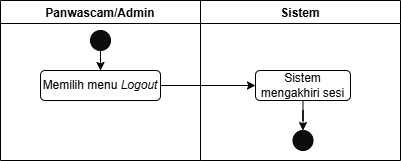

The diagram above was exported from draw.io. Its source (the exported page's mxGraphModel, read from the mxfile embedded in the PNG):
<mxGraphModel dx="1120" dy="468" grid="1" gridSize="10" guides="1" tooltips="1" connect="1" arrows="1" fold="1" page="1" pageScale="1" pageWidth="850" pageHeight="1100" math="0" shadow="0">
  <root>
    <mxCell id="0" />
    <mxCell id="1" parent="0" />
    <mxCell id="TVOSAY3qPqN86l5wJu1Q-1" value="Panwascam/Admin" style="swimlane;" vertex="1" parent="1">
      <mxGeometry x="240" y="60" width="200" height="160" as="geometry" />
    </mxCell>
    <mxCell id="TVOSAY3qPqN86l5wJu1Q-2" style="edgeStyle=orthogonalEdgeStyle;rounded=0;orthogonalLoop=1;jettySize=auto;html=1;entryX=0.5;entryY=0;entryDx=0;entryDy=0;" edge="1" parent="TVOSAY3qPqN86l5wJu1Q-1" source="TVOSAY3qPqN86l5wJu1Q-3" target="TVOSAY3qPqN86l5wJu1Q-6">
      <mxGeometry relative="1" as="geometry" />
    </mxCell>
    <mxCell id="TVOSAY3qPqN86l5wJu1Q-3" value="" style="ellipse;whiteSpace=wrap;html=1;aspect=fixed;fillColor=#0D0D0D;" vertex="1" parent="TVOSAY3qPqN86l5wJu1Q-1">
      <mxGeometry x="90" y="30" width="20" height="20" as="geometry" />
    </mxCell>
    <mxCell id="TVOSAY3qPqN86l5wJu1Q-6" value="Memilih menu &lt;i&gt;Logout&lt;/i&gt;" style="rounded=1;whiteSpace=wrap;html=1;" vertex="1" parent="TVOSAY3qPqN86l5wJu1Q-1">
      <mxGeometry x="40" y="70" width="120" height="30" as="geometry" />
    </mxCell>
    <mxCell id="TVOSAY3qPqN86l5wJu1Q-8" value="Sistem" style="swimlane;" vertex="1" parent="1">
      <mxGeometry x="440" y="60" width="200" height="160" as="geometry" />
    </mxCell>
    <mxCell id="TVOSAY3qPqN86l5wJu1Q-9" value="" style="ellipse;whiteSpace=wrap;html=1;aspect=fixed;fillColor=#0D0D0D;" vertex="1" parent="TVOSAY3qPqN86l5wJu1Q-8">
      <mxGeometry x="92.5" y="130" width="20" height="20" as="geometry" />
    </mxCell>
    <mxCell id="TVOSAY3qPqN86l5wJu1Q-24" style="edgeStyle=orthogonalEdgeStyle;rounded=0;orthogonalLoop=1;jettySize=auto;html=1;entryX=0.5;entryY=0;entryDx=0;entryDy=0;" edge="1" parent="TVOSAY3qPqN86l5wJu1Q-8" source="TVOSAY3qPqN86l5wJu1Q-10" target="TVOSAY3qPqN86l5wJu1Q-9">
      <mxGeometry relative="1" as="geometry" />
    </mxCell>
    <mxCell id="TVOSAY3qPqN86l5wJu1Q-10" value="Sistem mengakhiri sesi" style="rounded=1;whiteSpace=wrap;html=1;" vertex="1" parent="TVOSAY3qPqN86l5wJu1Q-8">
      <mxGeometry x="55" y="70" width="95" height="30" as="geometry" />
    </mxCell>
    <mxCell id="TVOSAY3qPqN86l5wJu1Q-17" style="edgeStyle=orthogonalEdgeStyle;rounded=0;orthogonalLoop=1;jettySize=auto;html=1;entryX=0;entryY=0.5;entryDx=0;entryDy=0;" edge="1" parent="1" source="TVOSAY3qPqN86l5wJu1Q-6" target="TVOSAY3qPqN86l5wJu1Q-10">
      <mxGeometry relative="1" as="geometry" />
    </mxCell>
  </root>
</mxGraphModel>